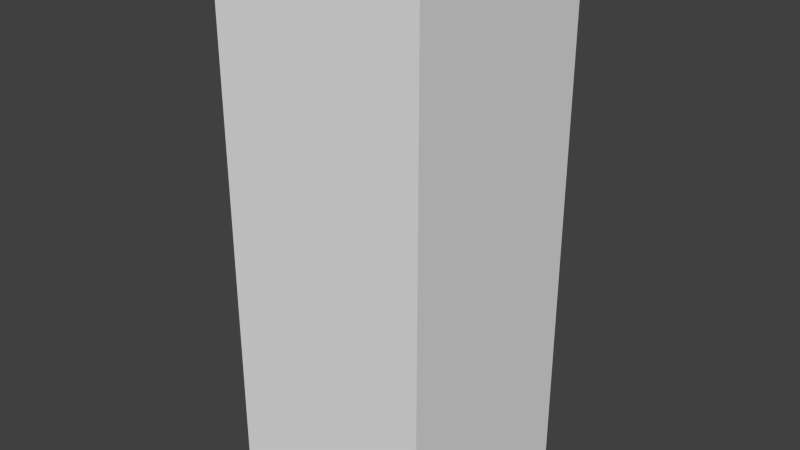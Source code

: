# Source: Old_Tenament_Block_1.blend  (saved by Blender 2.74.0; exported with 4.5.12 LTS)
import bpy
from mathutils import Matrix  # noqa: F401  (used for matrix-valued properties, if any)

bpy.ops.wm.read_factory_settings(use_empty=True)
scene = bpy.context.scene
scene.name = 'Scene'

# ---- collections
col_collection_1 = bpy.data.collections.new('Collection 1'); scene.collection.children.link(col_collection_1)

# ---- materials (node trees are filled in below, after node groups)
mat_material = bpy.data.materials.new('Material')
mat_material.alpha_threshold = 0.0
mat_material.use_transparent_shadow = False
mat_material.roughness = 0.5
mat_material.line_color = (0.0, 0.0, 0.0, 1.0)

# ---- material node trees

# ---- world
world_world = bpy.data.worlds.new('World'); scene.world = world_world
world_world.color = (0.05088, 0.05088, 0.05088)
world_world.use_sun_shadow = False
world_world.sun_shadow_jitter_overblur = 0.0
world_world.cycles.sampling_method = 'MANUAL'
world_world.cycles.sample_map_resolution = 256

# ---- meshes
me_cube_001 = bpy.data.meshes.new('Cube.001')
me_cube_001.from_pydata([(2.001, 0.0004541, -0.0001606), (2.001, -2.0, -0.0001606), (0.0008746, -2.0, -0.0001606), (0.0008751, 0.0004545, -0.0001606), (2.001, 0.0004536, 4.967), (2.001, -2.0, 4.967), (0.0008744, -2.0, 4.967), (0.0008748, 0.0004542, 4.967), (1.904, -0.09646, 4.967), (1.904, -1.903, 4.967), (0.09779, -0.09646, 4.967), (0.09779, -1.903, 4.967), (2.001, 0.0004536, 5.101), (2.001, -2.0, 5.101), (0.0008748, 0.0004542, 5.101), (0.0008744, -2.0, 5.101), (1.904, -0.09646, 5.101), (1.904, -1.903, 5.101), (0.09779, -0.09646, 5.101), (0.09779, -1.903, 5.101)], [], [(0, 1, 2, 3), (8, 10, 11, 9), (0, 4, 5, 1), (1, 5, 6, 2), (2, 6, 7, 3), (4, 0, 3, 7), (8, 9, 17, 16), (10, 8, 16, 18), (9, 11, 19, 17), (11, 10, 18, 19), (16, 17, 13, 12), (18, 16, 12, 14), (17, 19, 15, 13), (19, 18, 14, 15), (7, 6, 15, 14), (6, 5, 13, 15), (4, 7, 14, 12), (5, 4, 12, 13)])
_uv = me_cube_001.uv_layers.new(name='UVMap')
_uv.uv.foreach_set('vector', [0.0, 0.0, 0.0, -1.0, -1.0, -1.0, -1.0, 2.384e-07, -0.04846, 0.9515, -0.9515, 0.9515, -0.9515, 0.04846, -0.04846, 0.04846, 0.02881, 0.5002, 0.02881, 2.984, -0.9136, 2.984, -0.9136, 0.5002, 0.02881, 0.5002, 0.02881, 2.984, -0.9136, 2.984, -0.9136, 0.5002, 0.02881, 0.5002, 0.02881, 2.984, 0.9712, 2.984, 0.9712, 0.5002, 0.02881, 0.9838, 0.02881, -1.5, -0.9136, -1.5, -0.9136, 0.9838, 0.4788, 0.2173, 0.4793, 0.8173, 0.5212, 0.8172, 0.5207, 0.2173, 0.4793, 0.8173, 0.4788, 0.2173, 0.5207, 0.2173, 0.5212, 0.8172, 0.4788, 0.2173, 0.4793, 0.8173, 0.5212, 0.8172, 0.5207, 0.2173, 0.4793, 0.8173, 0.4788, 0.2173, 0.5207, 0.2173, 0.5212, 0.8172, -0.04846, 0.9515, -0.04846, 0.04846, -3.576e-07, -2.98e-07, 2.384e-07, 1.0, -0.9515, 0.9515, -0.04846, 0.9515, 2.384e-07, 1.0, -1.0, 1.0, -0.04846, 0.04846, -0.9515, 0.04846, -1.0, 1.788e-07, -3.576e-07, -2.98e-07, -0.9515, 0.04846, -0.9515, 0.9515, -1.0, 1.0, -1.0, 1.788e-07, 0.4794, 0.8495, 0.48, 1.514, 0.5218, 1.514, 0.5212, 0.8494, 0.4788, 0.1851, 0.4782, -0.4792, 0.52, -0.4792, 0.5206, 0.1851, 0.4794, 0.8495, 0.48, 1.514, 0.5218, 1.514, 0.5212, 0.8494, 0.4788, 0.1851, 0.4782, -0.4792, 0.52, -0.4792, 0.5206, 0.1851])
me_cube_001.materials.append(mat_material)
me_cube_001.use_remesh_preserve_volume = False
me_cube_001.use_remesh_preserve_attributes = False
me_cube_001.use_mirror_vertex_groups = False
me_cube_001.update()

# ---- objects
ob_old_tenament_highrise_2 = bpy.data.objects.new('Old Tenament HighRise 2', me_cube_001)

# ---- transforms, parenting, visibility, modifiers, constraints
ob_old_tenament_highrise_2.location = (0.0, 0.0, 0.0)
ob_old_tenament_highrise_2.lock_rotations_4d = False
ob_old_tenament_highrise_2.empty_display_type = 'ARROWS'
ob_old_tenament_highrise_2.lineart.crease_threshold = 0.0

# ---- collection membership
col_collection_1.objects.link(ob_old_tenament_highrise_2)

# ---- scene / render settings (as saved in the file)
scene.frame_start = 1; scene.frame_end = 250; scene.frame_set(0)
scene.render.engine = 'BLENDER_EEVEE_NEXT'
scene.render.resolution_percentage = 50
scene.render.dither_intensity = 0.0
scene.cycles.use_denoising = False
scene.cycles.samples = 10
scene.cycles.sampling_pattern = 'TABULATED_SOBOL'
scene.cycles.light_sampling_threshold = 0.0
scene.cycles.use_adaptive_sampling = False
scene.cycles.use_light_tree = False
scene.cycles.blur_glossy = 0.0
scene.cycles.pixel_filter_type = 'GAUSSIAN'
scene.cycles.sample_clamp_indirect = 0.0
scene.view_settings.view_transform = 'Standard'
bpy.context.view_layer.update()

# ---- added for rendering (the .blend has no active camera and no usable light): camera, sun
cam_auto = bpy.data.cameras.new('AutoCamera')
cam_auto.lens = 50.0
cam_auto.sensor_width = 36.0
cam_auto.clip_end = 1000.0
ob_auto_camera = bpy.data.objects.new('AutoCamera', cam_auto)
scene.collection.objects.link(ob_auto_camera)
ob_auto_camera.location = (6.39743, -7.47541, 6.86759)
ob_auto_camera.rotation_euler = (1.09748, -7.21219e-08, 0.694738)
scene.camera = ob_auto_camera
light_auto_sun = bpy.data.lights.new('AutoSun', 'SUN')
light_auto_sun.energy = 3.0
light_auto_sun.angle = 0.0523599
ob_auto_sun = bpy.data.objects.new('AutoSun', light_auto_sun)
scene.collection.objects.link(ob_auto_sun)
ob_auto_sun.rotation_euler = (0.872665, 0.174533, 0.523599)
bpy.context.view_layer.update()
